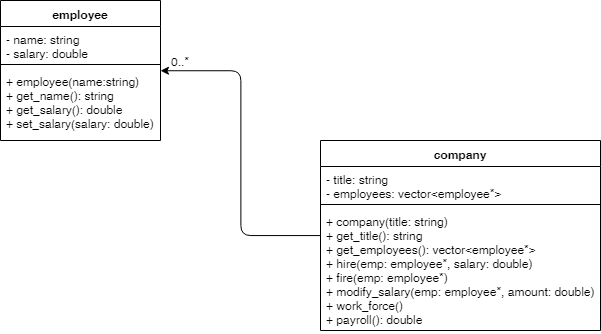

The diagram above was exported from draw.io. Its source (the exported page's mxGraphModel, read from the mxfile embedded in the PNG):
<mxGraphModel dx="961" dy="527" grid="1" gridSize="10" guides="1" tooltips="1" connect="1" arrows="1" fold="1" page="1" pageScale="1" pageWidth="827" pageHeight="1169" math="0" shadow="0">
  <root>
    <mxCell id="0" />
    <mxCell id="1" parent="0" />
    <mxCell id="EbjwC5AGn157Mlu-eRF_-1" value="employee" style="swimlane;fontStyle=1;align=center;verticalAlign=top;childLayout=stackLayout;horizontal=1;startSize=26;horizontalStack=0;resizeParent=1;resizeParentMax=0;resizeLast=0;collapsible=1;marginBottom=0;" vertex="1" parent="1">
      <mxGeometry x="140" y="120" width="160" height="140" as="geometry" />
    </mxCell>
    <mxCell id="EbjwC5AGn157Mlu-eRF_-2" value="- name: string&#10;- salary: double&#10;" style="text;strokeColor=none;fillColor=none;align=left;verticalAlign=top;spacingLeft=4;spacingRight=4;overflow=hidden;rotatable=0;points=[[0,0.5],[1,0.5]];portConstraint=eastwest;" vertex="1" parent="EbjwC5AGn157Mlu-eRF_-1">
      <mxGeometry y="26" width="160" height="34" as="geometry" />
    </mxCell>
    <mxCell id="EbjwC5AGn157Mlu-eRF_-3" value="" style="line;strokeWidth=1;fillColor=none;align=left;verticalAlign=middle;spacingTop=-1;spacingLeft=3;spacingRight=3;rotatable=0;labelPosition=right;points=[];portConstraint=eastwest;" vertex="1" parent="EbjwC5AGn157Mlu-eRF_-1">
      <mxGeometry y="60" width="160" height="8" as="geometry" />
    </mxCell>
    <mxCell id="EbjwC5AGn157Mlu-eRF_-4" value="+ employee(name:string)&#10;+ get_name(): string&#10;+ get_salary(): double&#10;+ set_salary(salary: double)&#10;" style="text;strokeColor=none;fillColor=none;align=left;verticalAlign=top;spacingLeft=4;spacingRight=4;overflow=hidden;rotatable=0;points=[[0,0.5],[1,0.5]];portConstraint=eastwest;" vertex="1" parent="EbjwC5AGn157Mlu-eRF_-1">
      <mxGeometry y="68" width="160" height="72" as="geometry" />
    </mxCell>
    <mxCell id="EbjwC5AGn157Mlu-eRF_-5" value="company" style="swimlane;fontStyle=1;align=center;verticalAlign=top;childLayout=stackLayout;horizontal=1;startSize=26;horizontalStack=0;resizeParent=1;resizeParentMax=0;resizeLast=0;collapsible=1;marginBottom=0;" vertex="1" parent="1">
      <mxGeometry x="460" y="260" width="280" height="190" as="geometry" />
    </mxCell>
    <mxCell id="EbjwC5AGn157Mlu-eRF_-6" value="- title: string&#10;- employees: vector&lt;employee*&gt;&#10;" style="text;strokeColor=none;fillColor=none;align=left;verticalAlign=top;spacingLeft=4;spacingRight=4;overflow=hidden;rotatable=0;points=[[0,0.5],[1,0.5]];portConstraint=eastwest;" vertex="1" parent="EbjwC5AGn157Mlu-eRF_-5">
      <mxGeometry y="26" width="280" height="34" as="geometry" />
    </mxCell>
    <mxCell id="EbjwC5AGn157Mlu-eRF_-7" value="" style="line;strokeWidth=1;fillColor=none;align=left;verticalAlign=middle;spacingTop=-1;spacingLeft=3;spacingRight=3;rotatable=0;labelPosition=right;points=[];portConstraint=eastwest;" vertex="1" parent="EbjwC5AGn157Mlu-eRF_-5">
      <mxGeometry y="60" width="280" height="8" as="geometry" />
    </mxCell>
    <mxCell id="EbjwC5AGn157Mlu-eRF_-8" value="+ company(title: string)&#10;+ get_title(): string&#10;+ get_employees(): vector&lt;employee*&gt;&#10;+ hire(emp: employee*, salary: double)&#10;+ fire(emp: employee*)&#10;+ modify_salary(emp: employee*, amount: double)&#10;+ work_force()&#10;+ payroll(): double" style="text;strokeColor=none;fillColor=none;align=left;verticalAlign=top;spacingLeft=4;spacingRight=4;overflow=hidden;rotatable=0;points=[[0,0.5],[1,0.5]];portConstraint=eastwest;" vertex="1" parent="EbjwC5AGn157Mlu-eRF_-5">
      <mxGeometry y="68" width="280" height="122" as="geometry" />
    </mxCell>
    <mxCell id="EbjwC5AGn157Mlu-eRF_-15" value="" style="endArrow=none;html=1;edgeStyle=orthogonalEdgeStyle;startArrow=classic;startFill=1;" edge="1" parent="1" source="EbjwC5AGn157Mlu-eRF_-1" target="EbjwC5AGn157Mlu-eRF_-5">
      <mxGeometry relative="1" as="geometry">
        <mxPoint x="140" y="570" as="sourcePoint" />
        <mxPoint x="300" y="570" as="targetPoint" />
      </mxGeometry>
    </mxCell>
    <mxCell id="EbjwC5AGn157Mlu-eRF_-18" value="0..*" style="text;html=1;resizable=0;points=[];align=center;verticalAlign=middle;labelBackgroundColor=#ffffff;" vertex="1" connectable="0" parent="EbjwC5AGn157Mlu-eRF_-15">
      <mxGeometry x="-0.8901" y="2" relative="1" as="geometry">
        <mxPoint x="2" y="-8" as="offset" />
      </mxGeometry>
    </mxCell>
  </root>
</mxGraphModel>